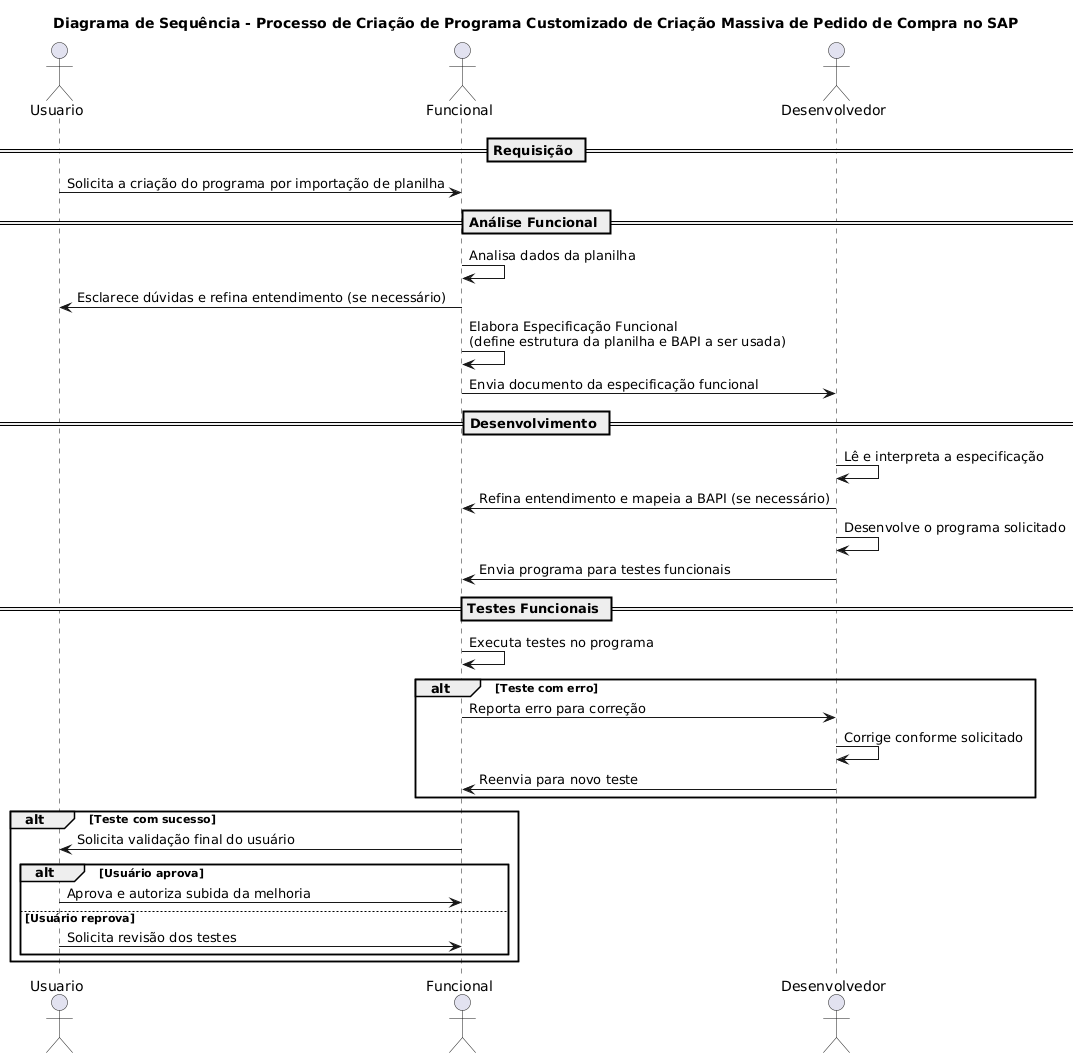

The diagram above was rendered by PlantUML. Its source (embedded in the PNG):
@startuml
title Diagrama de Sequência - Processo de Criação de Programa Customizado de Criação Massiva de Pedido de Compra no SAP

actor Usuario
actor Funcional
actor Desenvolvedor

== Requisição ==
Usuario -> Funcional : Solicita a criação do programa por importação de planilha

== Análise Funcional ==
Funcional -> Funcional : Analisa dados da planilha
Funcional -> Usuario : Esclarece dúvidas e refina entendimento (se necessário)
Funcional -> Funcional : Elabora Especificação Funcional\n(define estrutura da planilha e BAPI a ser usada)
Funcional -> Desenvolvedor : Envia documento da especificação funcional

== Desenvolvimento ==
Desenvolvedor -> Desenvolvedor : Lê e interpreta a especificação
Desenvolvedor -> Funcional : Refina entendimento e mapeia a BAPI (se necessário)
Desenvolvedor -> Desenvolvedor : Desenvolve o programa solicitado
Desenvolvedor -> Funcional : Envia programa para testes funcionais

== Testes Funcionais ==
Funcional -> Funcional : Executa testes no programa

alt Teste com erro
    Funcional -> Desenvolvedor : Reporta erro para correção
    Desenvolvedor -> Desenvolvedor : Corrige conforme solicitado
    Desenvolvedor -> Funcional : Reenvia para novo teste
end

alt Teste com sucesso
    Funcional -> Usuario : Solicita validação final do usuário

    alt Usuário aprova
        Usuario -> Funcional : Aprova e autoriza subida da melhoria
    else Usuário reprova
        Usuario -> Funcional : Solicita revisão dos testes
    end
end
@enduml